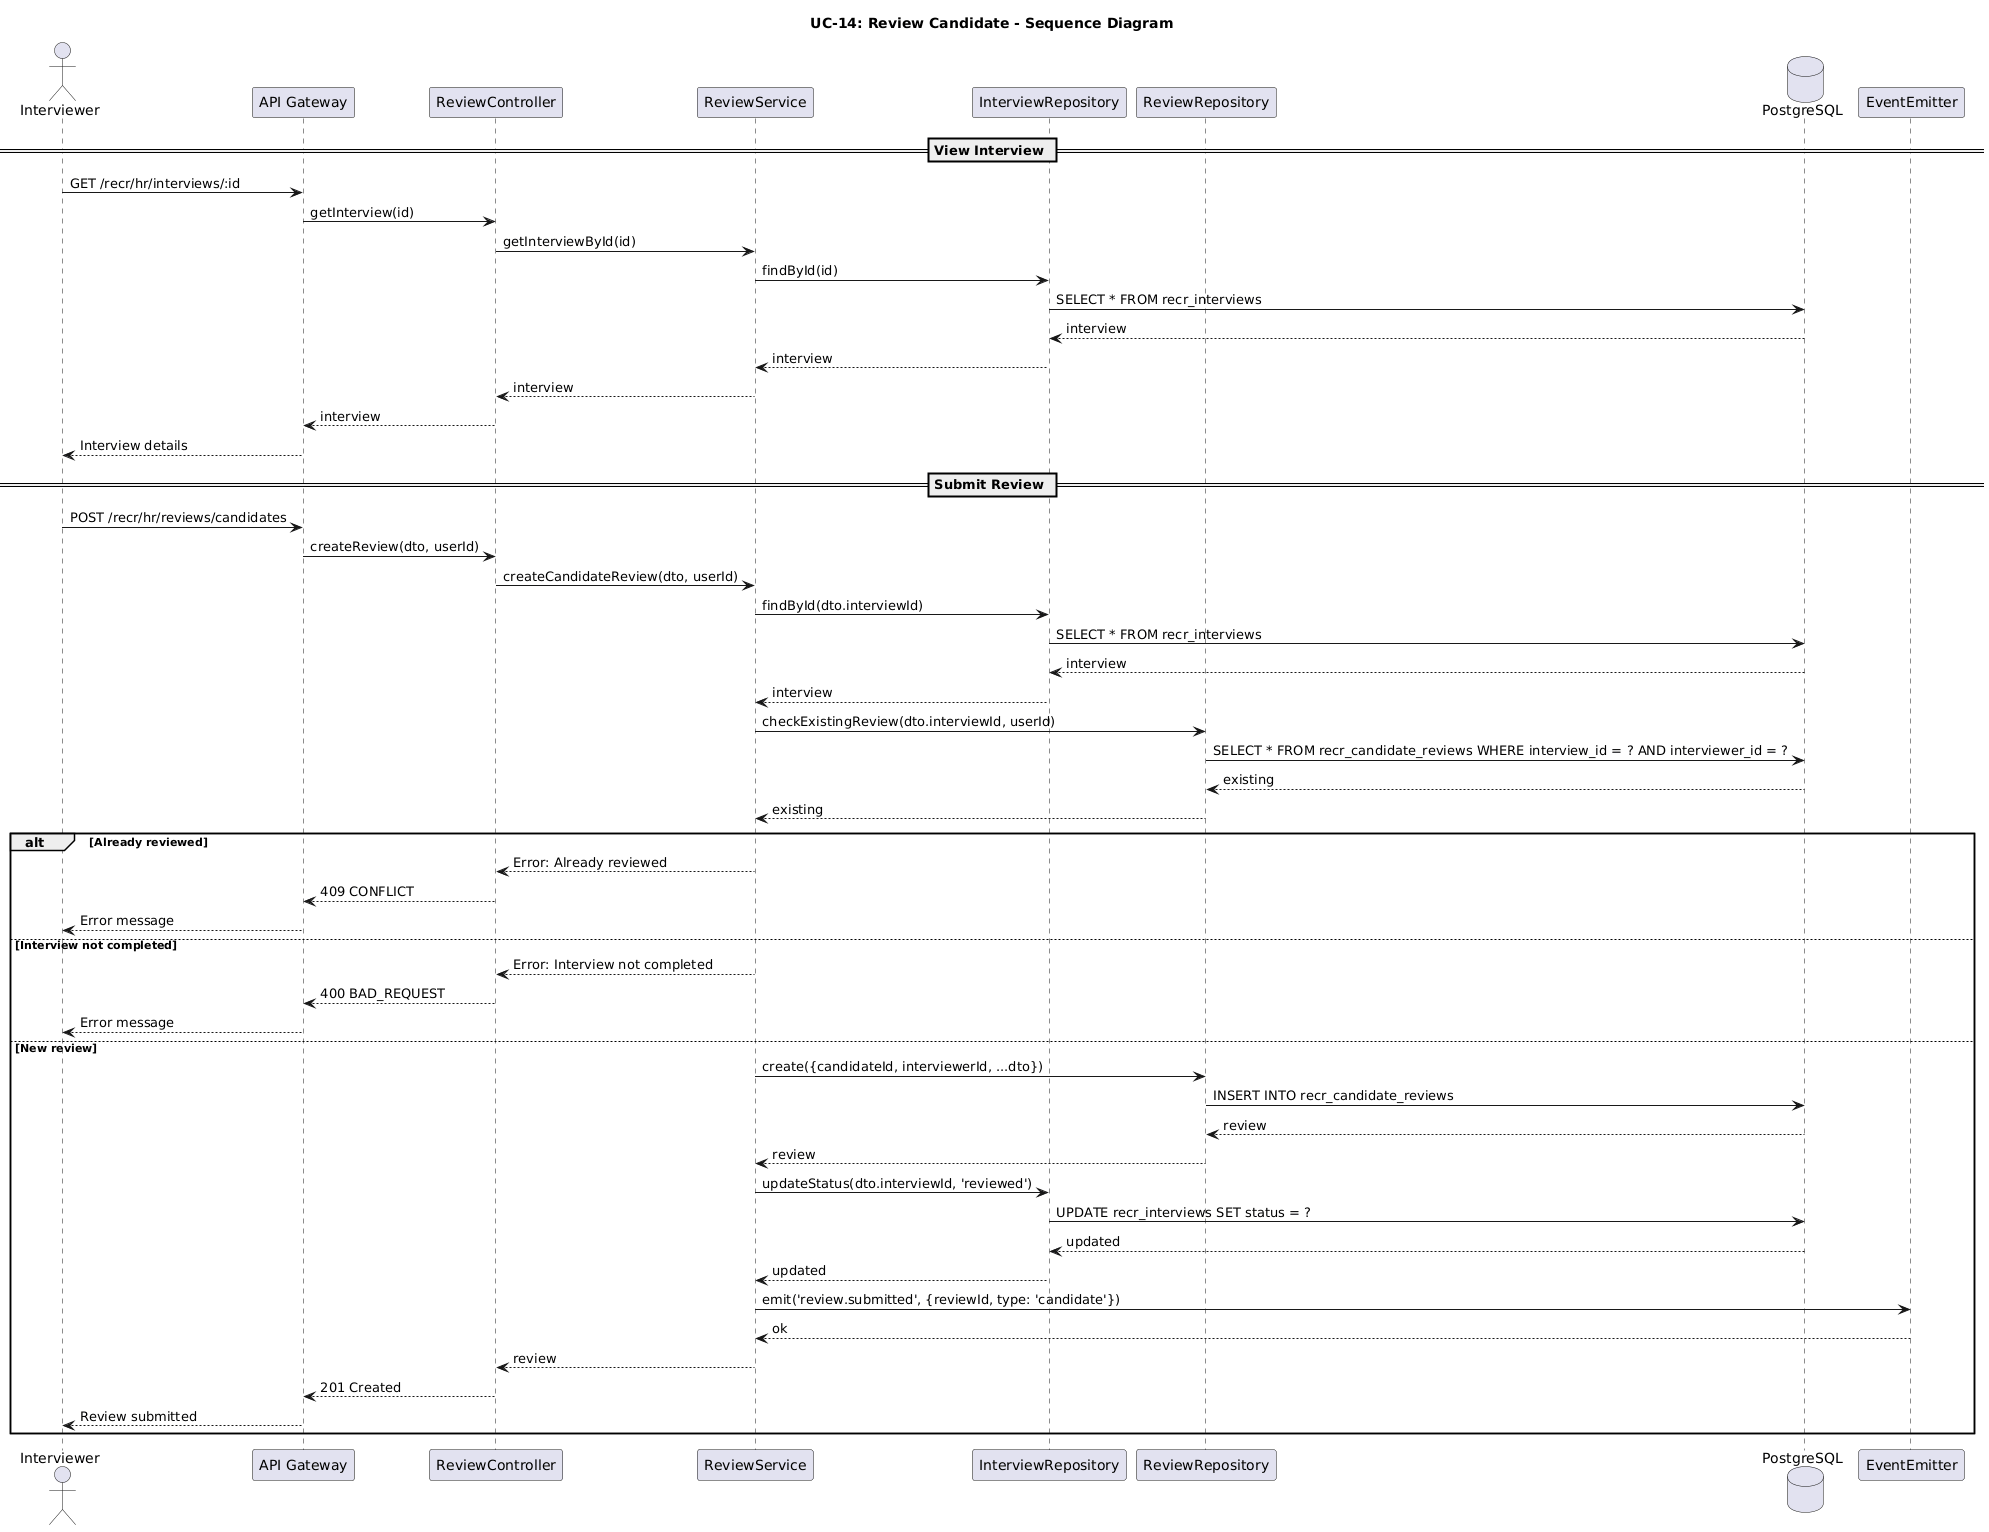

The diagram above was rendered by PlantUML. Its source (embedded in the PNG):
@startuml uc14-review-candidate-sequence
title UC-14: Review Candidate - Sequence Diagram

actor Interviewer
participant "API Gateway" as API
participant "ReviewController" as Controller
participant "ReviewService" as Service
participant "InterviewRepository" as InterviewRepo
participant "ReviewRepository" as ReviewRepo
database "PostgreSQL" as DB
participant "EventEmitter" as Events

== View Interview ==
Interviewer -> API : GET /recr/hr/interviews/:id
API -> Controller : getInterview(id)
Controller -> Service : getInterviewById(id)
Service -> InterviewRepo : findById(id)
InterviewRepo -> DB : SELECT * FROM recr_interviews
DB --> InterviewRepo : interview
InterviewRepo --> Service : interview
Service --> Controller : interview
Controller --> API : interview
API --> Interviewer : Interview details

== Submit Review ==
Interviewer -> API : POST /recr/hr/reviews/candidates
API -> Controller : createReview(dto, userId)
Controller -> Service : createCandidateReview(dto, userId)

Service -> InterviewRepo : findById(dto.interviewId)
InterviewRepo -> DB : SELECT * FROM recr_interviews
DB --> InterviewRepo : interview
InterviewRepo --> Service : interview

Service -> ReviewRepo : checkExistingReview(dto.interviewId, userId)
ReviewRepo -> DB : SELECT * FROM recr_candidate_reviews WHERE interview_id = ? AND interviewer_id = ?
DB --> ReviewRepo : existing
ReviewRepo --> Service : existing

alt Already reviewed
  Service --> Controller : Error: Already reviewed
  Controller --> API : 409 CONFLICT
  API --> Interviewer : Error message
else Interview not completed
  Service --> Controller : Error: Interview not completed
  Controller --> API : 400 BAD_REQUEST
  API --> Interviewer : Error message
else New review
  Service -> ReviewRepo : create({candidateId, interviewerId, ...dto})
  ReviewRepo -> DB : INSERT INTO recr_candidate_reviews
  DB --> ReviewRepo : review
  ReviewRepo --> Service : review

  Service -> InterviewRepo : updateStatus(dto.interviewId, 'reviewed')
  InterviewRepo -> DB : UPDATE recr_interviews SET status = ?
  DB --> InterviewRepo : updated
  InterviewRepo --> Service : updated

  Service -> Events : emit('review.submitted', {reviewId, type: 'candidate'})
  Events --> Service : ok

  Service --> Controller : review
  Controller --> API : 201 Created
  API --> Interviewer : Review submitted
end

@enduml